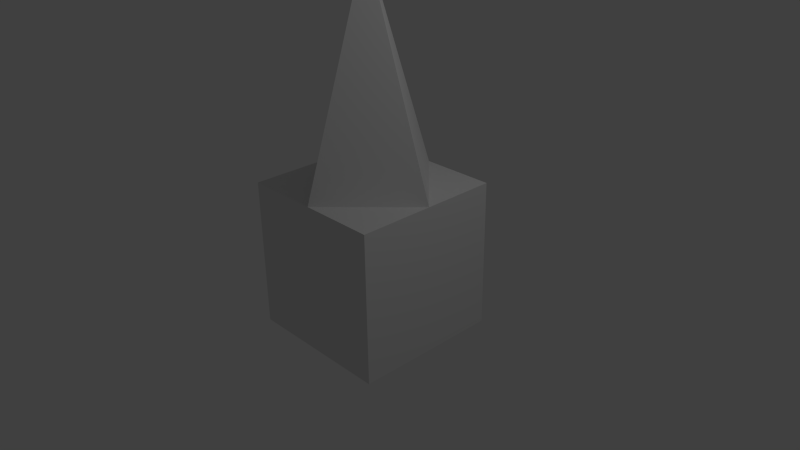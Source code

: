 # Source: pionek.blend  (saved by Blender 2.69.0; exported with 4.5.12 LTS)
import bpy
from mathutils import Matrix  # noqa: F401  (used for matrix-valued properties, if any)

bpy.ops.wm.read_factory_settings(use_empty=True)
scene = bpy.context.scene
scene.name = 'Scene'

# ---- collections
col_collection_1 = bpy.data.collections.new('Collection 1'); scene.collection.children.link(col_collection_1)

# ---- materials (node trees are filled in below, after node groups)
mat_material = bpy.data.materials.new('Material')
mat_material.alpha_threshold = 0.0
mat_material.use_transparent_shadow = False
mat_material.roughness = 0.5
mat_material.line_color = (0.0, 0.0, 0.0, 1.0)

# ---- material node trees

# ---- world
world_world = bpy.data.worlds.new('World'); scene.world = world_world
world_world.color = (0.05088, 0.05088, 0.05088)
world_world.use_sun_shadow = False
world_world.sun_shadow_jitter_overblur = 0.0
world_world.cycles.sampling_method = 'MANUAL'
world_world.cycles.sample_map_resolution = 256

# ---- cameras
cam_camera = bpy.data.cameras.new('Camera')
cam_camera.clip_end = 100.0
cam_camera.lens = 35.0
cam_camera.sensor_width = 32.0
cam_camera.sensor_height = 18.0
cam_camera.ortho_scale = 7.314
cam_camera.dof.focus_distance = 0.0
cam_camera.dof.aperture_fstop = 128.0

# ---- lights
light_lamp = bpy.data.lights.new('Lamp', 'POINT')
light_lamp.transmission_factor = 0.0
light_lamp.cutoff_distance = 30.0
light_lamp.energy = 100.0
light_lamp.shadow_buffer_clip_start = 1.001
light_lamp.shadow_soft_size = 0.1
light_lamp.shadow_maximum_resolution = 0.006
light_lamp.use_absolute_resolution = True
light_lamp.cycles.use_multiple_importance_sampling = False

# ---- meshes
me_cube = bpy.data.meshes.new('Cube')
me_cube.from_pydata([(1.0, 1.0, -1.0), (1.0, -1.0, -1.0), (-1.0, -1.0, -1.0), (-1.0, 1.0, -1.0), (1.0, 1.0, 1.0), (1.0, -1.0, 1.0), (-1.0, -1.0, 1.0), (-1.0, 1.0, 1.0), (1.0, -5.364e-07, 1.0), (2.384e-07, 1.0, 1.0), (-5.364e-07, -1.0, 1.0), (-1.0, 1.788e-07, 1.0), (-1.49e-07, -1.788e-07, 3.888)], [], [(0, 1, 2), (12, 11, 10), (1, 0, 8), (2, 1, 10), (3, 2, 11), (0, 3, 9), (8, 12, 10), (4, 9, 8), (9, 7, 11), (3, 0, 2), (11, 6, 10), (1, 5, 10), (8, 5, 1), (2, 6, 11), (10, 6, 2), (11, 7, 3), (4, 0, 9), (0, 4, 8), (5, 8, 10), (9, 12, 8), (12, 9, 11), (3, 7, 9)])
_uv = me_cube.uv_layers.new(name='UVMap')
_uv.uv.foreach_set('vector', [1.643e-08, 0.2933, 0.2757, 0.2933, 0.2757, 0.569, 0.2978, 0.7137, 0.7076, 0.6162, 0.7076, 0.8111, 0.0, 0.6749, 0.1701, 0.569, 0.1701, 0.8759, 0.9681, 0.6162, 0.9681, 0.8166, 0.7076, 0.6544, 0.03081, 0.2722, 0.0, 0.07417, 0.2824, 0.1943, 0.6771, 0.04637, 0.872, 0.0, 0.7745, 0.291, 0.6771, 0.0, 0.6771, 0.4213, 0.4874, 0.04511, 0.872, 0.09747, 0.9695, 0.0, 0.9695, 0.1949, 0.7076, 0.8111, 0.7076, 0.949, 0.5697, 0.949, 0.0, 0.569, 1.643e-08, 0.2933, 0.2757, 0.569, 1.0, 0.4213, 0.9025, 0.3238, 1.0, 0.2263, 0.9025, 0.3484, 0.9025, 0.6162, 0.8051, 0.593, 0.2757, 0.8759, 0.1906, 0.8229, 0.2757, 0.569, 0.0, 0.07417, 0.2669, 0.09534, 0.2824, 0.1943, 0.2978, 0.0, 0.2669, 0.09534, 0.0, 0.07417, 0.2824, 0.1943, 0.2978, 0.2933, 0.03081, 0.2722, 0.6771, 0.3141, 0.6771, 0.04637, 0.7745, 0.291, 0.8051, 0.3484, 0.8051, 0.6162, 0.7076, 0.593, 0.9025, 0.5187, 1.0, 0.4213, 1.0, 0.6162, 0.7076, 0.6162, 0.2978, 0.5187, 0.7076, 0.4213, 0.4874, 0.0, 0.4874, 0.4213, 0.2978, 0.3762, 0.872, 0.0, 0.872, 0.2678, 0.7745, 0.291])
me_cube.materials.append(mat_material)
me_cube.use_remesh_preserve_volume = False
me_cube.use_remesh_preserve_attributes = False
me_cube.use_mirror_vertex_groups = False
me_cube.update()

# ---- objects
ob_cube = bpy.data.objects.new('Cube', me_cube)
ob_lamp = bpy.data.objects.new('Lamp', light_lamp)
ob_camera = bpy.data.objects.new('Camera', cam_camera)

# ---- transforms, parenting, visibility, modifiers, constraints
ob_cube.location = (0.0, 0.0, 0.0)
ob_cube.lock_rotations_4d = False
ob_cube.empty_display_type = 'ARROWS'
ob_cube.lineart.crease_threshold = 0.0
ob_lamp.location = (4.076, 1.005, 5.904)
ob_lamp.rotation_euler = (0.6503, 0.05522, 1.866)
ob_lamp.lock_rotations_4d = False
ob_lamp.empty_display_type = 'ARROWS'
ob_lamp.color = (0.0, 0.0, 0.0, 0.0)
ob_lamp.lineart.crease_threshold = 0.0
ob_camera.location = (7.481, -6.508, 5.344)
ob_camera.rotation_euler = (1.109, 0.01082, 0.8149)
ob_camera.lock_rotations_4d = False
ob_camera.empty_display_type = 'ARROWS'
ob_camera.color = (0.0, 0.0, 0.0, 0.0)
ob_camera.display_type = 'WIRE'
ob_camera.lineart.crease_threshold = 0.0

# ---- collection membership
col_collection_1.objects.link(ob_cube)
col_collection_1.objects.link(ob_lamp)
col_collection_1.objects.link(ob_camera)

# ---- scene / render settings (as saved in the file)
scene.camera = ob_camera
scene.frame_start = 1; scene.frame_end = 250; scene.frame_set(1)
scene.render.engine = 'BLENDER_EEVEE_NEXT'
scene.render.image_settings.compression = 90
scene.render.resolution_percentage = 50
scene.render.dither_intensity = 0.0
scene.cycles.use_denoising = False
scene.cycles.samples = 10
scene.cycles.sampling_pattern = 'TABULATED_SOBOL'
scene.cycles.light_sampling_threshold = 0.0
scene.cycles.use_adaptive_sampling = False
scene.cycles.use_light_tree = False
scene.cycles.blur_glossy = 0.0
scene.cycles.volume_bounces = 1
scene.cycles.pixel_filter_type = 'GAUSSIAN'
scene.cycles.sample_clamp_indirect = 0.0
scene.view_settings.view_transform = 'Standard'
bpy.context.view_layer.update()

